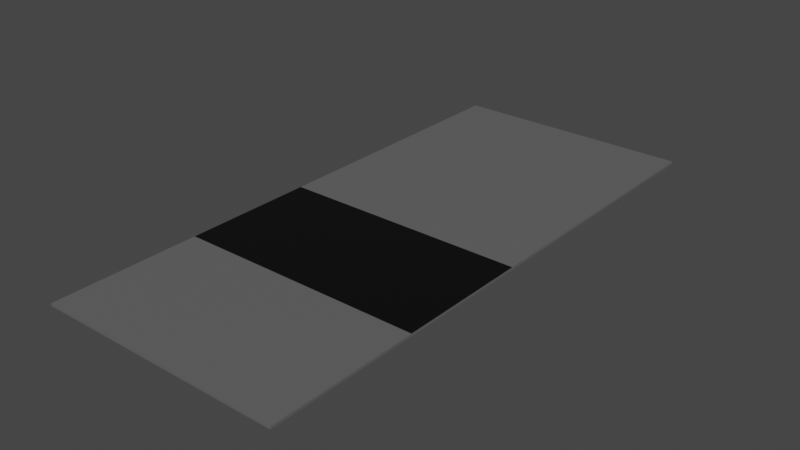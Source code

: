 # Source: GameBlock04.blend  (saved by Blender 3.0.42; exported with 4.5.12 LTS)
import bpy
from mathutils import Matrix  # noqa: F401  (used for matrix-valued properties, if any)

bpy.ops.wm.read_factory_settings(use_empty=True)
scene = bpy.context.scene
scene.name = 'Scene'

# ---- materials (node trees are filled in below, after node groups)
mat_m_pavement = bpy.data.materials.new('M_Pavement')
mat_m_pavement.use_transparent_shadow = False
mat_m_road = bpy.data.materials.new('M_Road')
mat_m_road.use_transparent_shadow = False

# ---- material node trees
mat_m_pavement.use_nodes = True; mat_m_pavement.node_tree.nodes.clear()
_N = mat_m_pavement.node_tree.nodes; _L = mat_m_pavement.node_tree.links
n0 = _N.new('ShaderNodeBsdfPrincipled'); n0.name = 'Principled BSDF'; n0.location = (10, 300)
n0.distribution = 'GGX'
n0.subsurface_method = 'RANDOM_WALK_SKIN'
n0.inputs[0].default_value = (0.1237, 0.1237, 0.1237, 1.0)
n0.inputs[3].default_value = 1.45
n0.inputs[27].default_value = (0.0, 0.0, 0.0, 1.0)
n0.inputs[28].default_value = 1.0
n1 = _N.new('ShaderNodeOutputMaterial'); n1.name = 'Material Output'; n1.location = (300, 300)
_L.new(n0.outputs[0], n1.inputs[0])
n1.is_active_output = True
mat_m_road.use_nodes = True; mat_m_road.node_tree.nodes.clear()
_N = mat_m_road.node_tree.nodes; _L = mat_m_road.node_tree.links
n0 = _N.new('ShaderNodeBsdfPrincipled'); n0.name = 'Principled BSDF'; n0.location = (10, 300)
n0.distribution = 'GGX'
n0.subsurface_method = 'RANDOM_WALK_SKIN'
n0.inputs[0].default_value = (0.0, 0.0, 0.0, 1.0)
n0.inputs[3].default_value = 1.45
n0.inputs[27].default_value = (0.0, 0.0, 0.0, 1.0)
n0.inputs[28].default_value = 1.0
n1 = _N.new('ShaderNodeOutputMaterial'); n1.name = 'Material Output'; n1.location = (300, 300)
_L.new(n0.outputs[0], n1.inputs[0])
n1.is_active_output = True

# ---- world
world_world = bpy.data.worlds.new('World'); scene.world = world_world
world_world.use_nodes = True; world_world.node_tree.nodes.clear()
_N = world_world.node_tree.nodes; _L = world_world.node_tree.links
n0 = _N.new('ShaderNodeOutputWorld'); n0.name = 'World Output'; n0.location = (300, 300)
n1 = _N.new('ShaderNodeBackground'); n1.name = 'Background'; n1.location = (10, 300)
n1.inputs[0].default_value = (0.05088, 0.05088, 0.05088, 1.0)
_L.new(n1.outputs[0], n0.inputs[0])
n0.is_active_output = True
world_world.color = (0.05088, 0.05088, 0.05088)
world_world.use_sun_shadow = False
world_world.sun_shadow_jitter_overblur = 0.0

# ---- meshes
me_cube = bpy.data.meshes.new('Cube')
me_cube.from_pydata([(2.525, 1.35, 0.0), (2.525, 1.35, 0.05), (2.525, -1.35, 0.0), (2.525, -1.35, 0.05), (-2.475, 1.35, 0.0), (-2.475, 1.35, 0.05), (-2.475, -1.35, 0.0), (-2.475, -1.35, 0.05), (2.525, 7.1, 0.0), (2.525, 7.1, 0.05), (-2.475, 7.1, 0.05), (-2.475, 7.1, 0.0), (2.525, -4.35, 0.05), (2.525, -4.35, 0.0), (-2.475, -4.35, 0.0), (-2.475, -4.35, 0.05), (2.525, 2.1, 0.05), (-2.475, 2.1, 0.05), (-2.475, 2.1, 0.0), (2.525, 2.1, 0.0)], [], [(0, 1, 3, 2), (6, 2, 13, 14), (6, 7, 5, 4), (2, 6, 4, 0), (7, 3, 1, 5), (11, 10, 9, 8), (18, 17, 10, 11), (16, 19, 8, 9), (19, 18, 11, 8), (13, 12, 15, 14), (2, 3, 12, 13), (7, 6, 14, 15), (10, 17, 16, 9), (7, 15, 12, 3), (0, 4, 18, 19), (1, 0, 19, 16), (4, 5, 17, 18), (5, 1, 16, 17)])
me_cube.polygons.foreach_set('material_index', [0, 0, 0, 0, 1, 0, 0, 0, 0, 0, 0, 0, 0, 0, 0, 0, 0, 0])
_uv = me_cube.uv_layers.new(name='UVMap')
_uv.uv.foreach_set('vector', [0.375, 0.0, 0.625, 0.0, 0.625, 0.25, 0.375, 0.25, 0.375, 0.5, 0.125, 0.5, 0.125, 0.5, 0.375, 0.5, 0.375, 0.5, 0.625, 0.5, 0.625, 0.75, 0.375, 0.75, 0.125, 0.5, 0.375, 0.5, 0.375, 0.75, 0.125, 0.75, 0.625, 0.5, 0.875, 0.5, 0.875, 0.75, 0.625, 0.75, 0.375, 0.75, 0.625, 0.75, 0.625, 1.0, 0.375, 1.0, 0.375, 0.75, 0.625, 0.75, 0.625, 0.75, 0.375, 0.75, 0.625, 0.0, 0.375, 0.0, 0.375, 0.0, 0.625, 0.0, 0.125, 0.75, 0.375, 0.75, 0.375, 0.75, 0.125, 0.75, 0.375, 0.25, 0.625, 0.25, 0.625, 0.5, 0.375, 0.5, 0.375, 0.25, 0.625, 0.25, 0.625, 0.25, 0.375, 0.25, 0.625, 0.5, 0.375, 0.5, 0.375, 0.5, 0.625, 0.5, 0.625, 0.75, 0.625, 0.75, 0.625, 0.0, 0.625, 0.0, 0.625, 0.5, 0.625, 0.5, 0.625, 0.25, 0.625, 0.25, 0.125, 0.75, 0.375, 0.75, 0.375, 0.75, 0.125, 0.75, 0.625, 0.0, 0.375, 0.0, 0.375, 0.0, 0.625, 0.0, 0.375, 0.75, 0.625, 0.75, 0.625, 0.75, 0.375, 0.75, 0.625, 0.75, 0.625, 0.0, 0.625, 0.0, 0.625, 0.75])
me_cube.materials.append(mat_m_pavement)
me_cube.materials.append(mat_m_road)
me_cube.use_remesh_fix_poles = True
me_cube.use_remesh_preserve_attributes = False
me_cube.update()

# ---- objects
ob_sm_gameblock04 = bpy.data.objects.new('SM_GameBlock04', me_cube)

# ---- transforms, parenting, visibility, modifiers, constraints
ob_sm_gameblock04.location = (0.0, 0.0, 0.0)

# ---- collection membership
scene.collection.objects.link(ob_sm_gameblock04)

# ---- scene / render settings (as saved in the file)
scene.frame_start = 1; scene.frame_end = 250; scene.frame_set(1)
scene.render.engine = 'BLENDER_EEVEE_NEXT'
scene.cycles.use_denoising = False
scene.cycles.sampling_pattern = 'TABULATED_SOBOL'
scene.cycles.use_light_tree = False
scene.view_settings.view_transform = 'Filmic'
bpy.context.view_layer.update()

# ---- added for rendering (the .blend has no active camera and no usable light): camera, sun
cam_auto = bpy.data.cameras.new('AutoCamera')
cam_auto.lens = 50.0
cam_auto.sensor_width = 36.0
cam_auto.clip_end = 1000.0
ob_auto_camera = bpy.data.objects.new('AutoCamera', cam_auto)
scene.collection.objects.link(ob_auto_camera)
ob_auto_camera.location = (11.5851, -12.4969, 9.27295)
ob_auto_camera.rotation_euler = (1.09748, -7.21219e-08, 0.694738)
scene.camera = ob_auto_camera
light_auto_sun = bpy.data.lights.new('AutoSun', 'SUN')
light_auto_sun.energy = 3.0
light_auto_sun.angle = 0.0523599
ob_auto_sun = bpy.data.objects.new('AutoSun', light_auto_sun)
scene.collection.objects.link(ob_auto_sun)
ob_auto_sun.rotation_euler = (0.872665, 0.174533, 0.523599)
bpy.context.view_layer.update()
